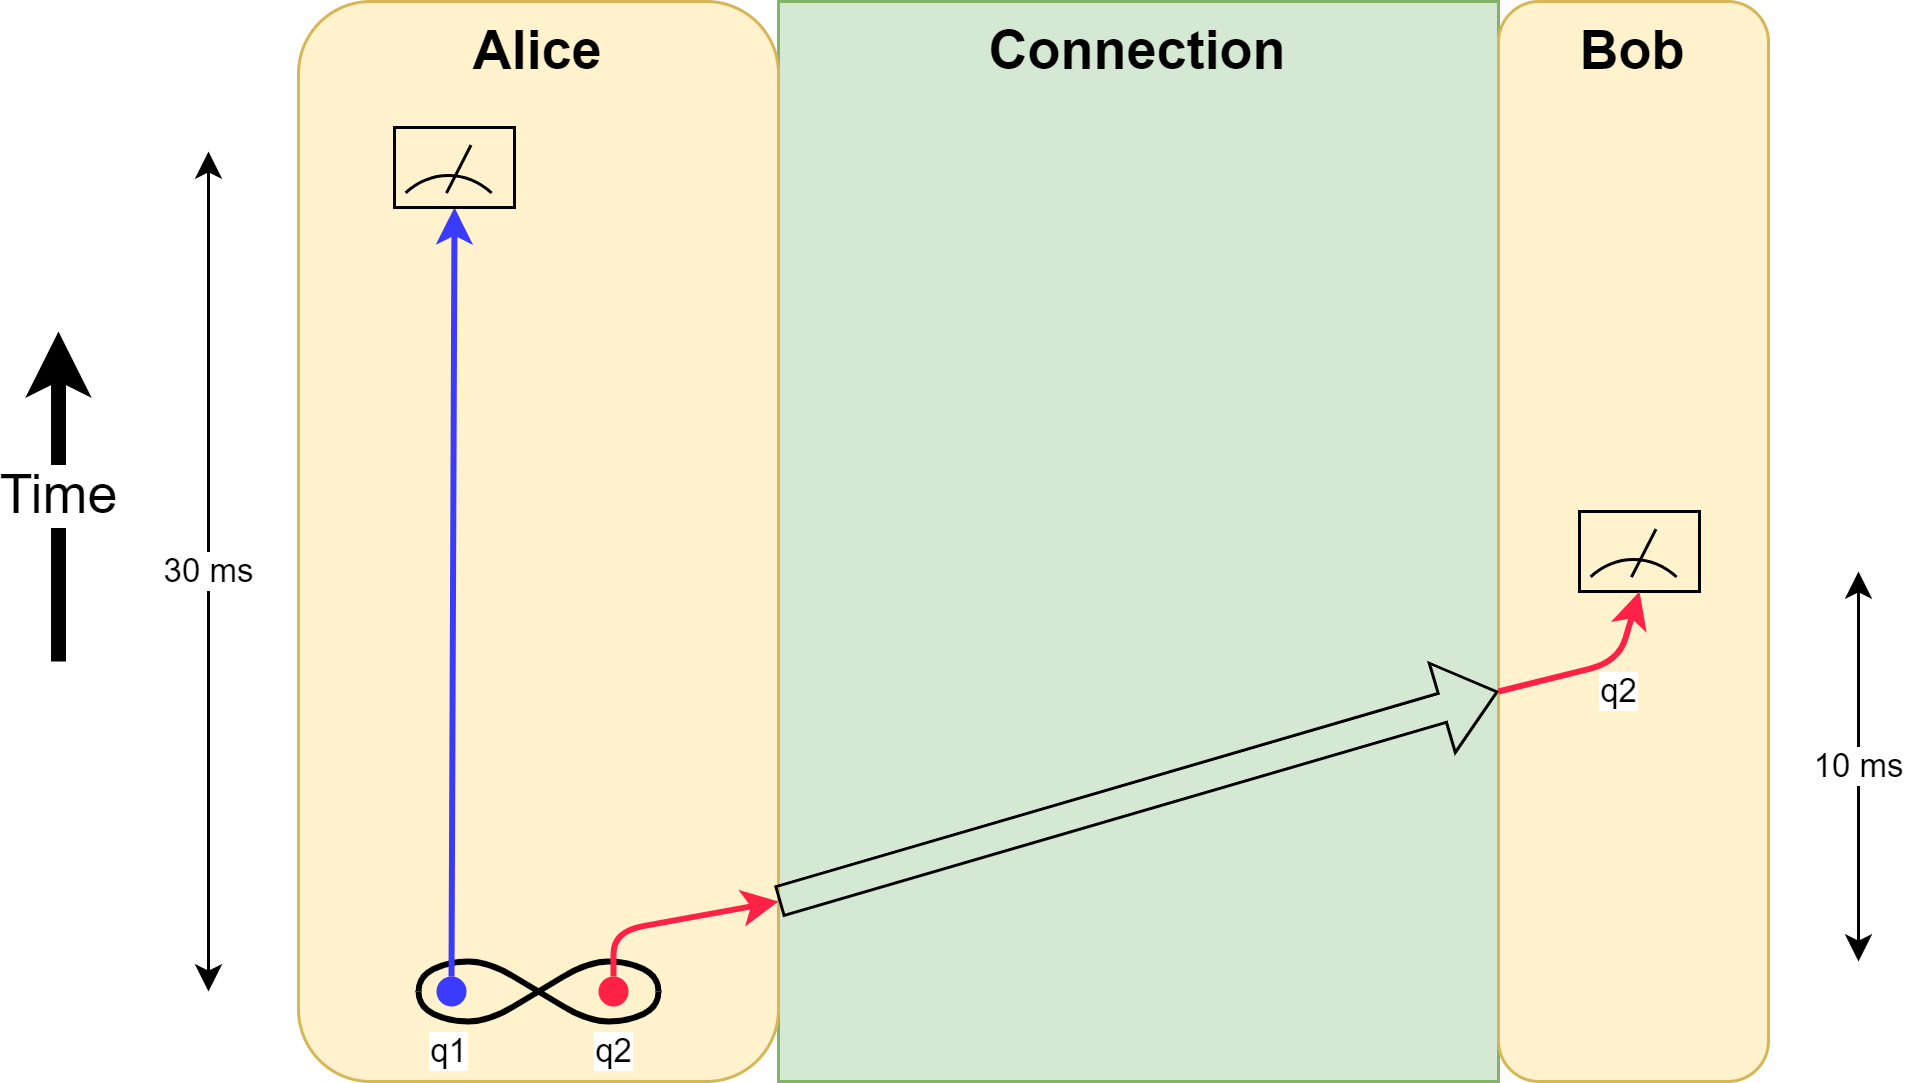

The diagram above was exported from draw.io. Its source (the exported page's mxGraphModel, read from the mxfile embedded in the PNG):
<mxGraphModel dx="1434" dy="844" grid="1" gridSize="10" guides="1" tooltips="1" connect="1" arrows="1" fold="1" page="1" pageScale="1" pageWidth="850" pageHeight="1100" math="0" shadow="0">
  <root>
    <mxCell id="0" />
    <mxCell id="1" parent="0" />
    <mxCell id="4o--R_nZZqnb6s41lNps-13" value="Connection" style="rounded=0;whiteSpace=wrap;html=1;verticalAlign=top;fontStyle=1;fontSize=18;fillColor=#d5e8d4;strokeColor=#82b366;" parent="1" vertex="1">
      <mxGeometry x="280" y="280" width="240" height="360" as="geometry" />
    </mxCell>
    <mxCell id="4o--R_nZZqnb6s41lNps-1" value="Alice" style="rounded=1;whiteSpace=wrap;html=1;verticalAlign=top;fontSize=18;fontStyle=1;fillColor=#fff2cc;strokeColor=#d6b656;movable=0;resizable=0;rotatable=0;deletable=0;editable=0;locked=1;connectable=0;" parent="1" vertex="1">
      <mxGeometry x="120" y="280" width="160" height="360" as="geometry" />
    </mxCell>
    <mxCell id="4o--R_nZZqnb6s41lNps-2" value="Bob" style="rounded=1;whiteSpace=wrap;html=1;verticalAlign=top;fontSize=18;fontStyle=1;fillColor=#fff2cc;strokeColor=#d6b656;movable=1;resizable=1;rotatable=1;deletable=1;editable=1;locked=0;connectable=1;" parent="1" vertex="1">
      <mxGeometry x="520" y="280" width="90" height="360" as="geometry" />
    </mxCell>
    <mxCell id="4o--R_nZZqnb6s41lNps-5" value="10 ms" style="endArrow=classic;startArrow=classic;html=1;rounded=0;" parent="1" edge="1">
      <mxGeometry width="50" height="50" relative="1" as="geometry">
        <mxPoint x="640" y="600" as="sourcePoint" />
        <mxPoint x="640" y="470" as="targetPoint" />
      </mxGeometry>
    </mxCell>
    <mxCell id="4o--R_nZZqnb6s41lNps-10" value="Time" style="endArrow=classic;html=1;rounded=0;fontSize=18;strokeWidth=5;" parent="1" edge="1">
      <mxGeometry width="50" height="50" relative="1" as="geometry">
        <mxPoint x="40" y="500" as="sourcePoint" />
        <mxPoint x="40" y="390" as="targetPoint" />
      </mxGeometry>
    </mxCell>
    <mxCell id="4o--R_nZZqnb6s41lNps-15" value="" style="shape=flexArrow;endArrow=classic;html=1;rounded=0;fontSize=13;" parent="1" edge="1">
      <mxGeometry width="50" height="50" relative="1" as="geometry">
        <mxPoint x="280" y="580" as="sourcePoint" />
        <mxPoint x="520" y="510" as="targetPoint" />
      </mxGeometry>
    </mxCell>
    <mxCell id="4o--R_nZZqnb6s41lNps-32" value="" style="group" parent="1" vertex="1" connectable="0">
      <mxGeometry x="160" y="600" width="80" height="20" as="geometry" />
    </mxCell>
    <mxCell id="4o--R_nZZqnb6s41lNps-22" value="" style="curved=1;endArrow=none;html=1;rounded=0;endFill=0;strokeWidth=2;strokeColor=default;" parent="4o--R_nZZqnb6s41lNps-32" edge="1">
      <mxGeometry width="50" height="50" relative="1" as="geometry">
        <mxPoint y="10" as="sourcePoint" />
        <mxPoint x="80" y="10" as="targetPoint" />
        <Array as="points">
          <mxPoint y="5" />
          <mxPoint x="10" />
          <mxPoint x="23.333333333333332" />
          <mxPoint x="40" y="10" />
          <mxPoint x="56.666666666666664" y="20" />
          <mxPoint x="70" y="20" />
          <mxPoint x="80" y="15" />
        </Array>
      </mxGeometry>
    </mxCell>
    <mxCell id="4o--R_nZZqnb6s41lNps-27" value="" style="group" parent="4o--R_nZZqnb6s41lNps-32" vertex="1" connectable="0">
      <mxGeometry width="80" height="20" as="geometry" />
    </mxCell>
    <mxCell id="4o--R_nZZqnb6s41lNps-23" value="" style="curved=1;endArrow=none;html=1;rounded=0;endFill=0;strokeWidth=2;" parent="4o--R_nZZqnb6s41lNps-27" edge="1">
      <mxGeometry width="50" height="50" relative="1" as="geometry">
        <mxPoint y="10" as="sourcePoint" />
        <mxPoint x="80" y="10" as="targetPoint" />
        <Array as="points">
          <mxPoint y="15" />
          <mxPoint x="10" y="20" />
          <mxPoint x="23.333333333333332" y="20" />
          <mxPoint x="40" y="10" />
          <mxPoint x="56.666666666666664" />
          <mxPoint x="70" />
          <mxPoint x="80" y="5" />
        </Array>
      </mxGeometry>
    </mxCell>
    <mxCell id="4o--R_nZZqnb6s41lNps-35" value="" style="ellipse;whiteSpace=wrap;html=1;aspect=fixed;fillColor=#3B3BFF;strokeColor=none;" parent="4o--R_nZZqnb6s41lNps-27" vertex="1">
      <mxGeometry x="6" y="5" width="10" height="10" as="geometry" />
    </mxCell>
    <mxCell id="4o--R_nZZqnb6s41lNps-42" value="" style="ellipse;whiteSpace=wrap;html=1;aspect=fixed;fillColor=#FF2146;strokeColor=none;" parent="4o--R_nZZqnb6s41lNps-27" vertex="1">
      <mxGeometry x="60" y="5" width="10" height="10" as="geometry" />
    </mxCell>
    <mxCell id="4o--R_nZZqnb6s41lNps-34" value="q1" style="endArrow=classic;html=1;strokeWidth=2;rounded=0;exitX=0.5;exitY=0;exitDx=0;exitDy=0;entryX=0.5;entryY=1;entryDx=0;entryDy=0;strokeColor=#3B3BFF;endFill=1;" parent="1" source="4o--R_nZZqnb6s41lNps-35" target="4o--R_nZZqnb6s41lNps-40" edge="1">
      <mxGeometry x="-1" y="25" width="50" height="50" relative="1" as="geometry">
        <mxPoint x="180" y="580" as="sourcePoint" />
        <mxPoint x="170" y="350" as="targetPoint" />
        <mxPoint x="24" y="25" as="offset" />
      </mxGeometry>
    </mxCell>
    <mxCell id="4o--R_nZZqnb6s41lNps-38" value="" style="group" parent="1" vertex="1" connectable="0">
      <mxGeometry x="145" y="322" width="50" height="80" as="geometry" />
    </mxCell>
    <mxCell id="4o--R_nZZqnb6s41lNps-39" value="" style="endArrow=none;html=1;rounded=0;movable=1;resizable=1;rotatable=1;deletable=1;editable=1;locked=0;connectable=1;" parent="4o--R_nZZqnb6s41lNps-38" edge="1">
      <mxGeometry width="50" height="50" relative="1" as="geometry">
        <mxPoint x="24.318181818181753" y="21.866666666666674" as="sourcePoint" />
        <mxPoint x="32.5" y="5.866666666666667" as="targetPoint" />
      </mxGeometry>
    </mxCell>
    <mxCell id="4o--R_nZZqnb6s41lNps-40" value="" style="rounded=0;whiteSpace=wrap;html=1;fillColor=none;" parent="4o--R_nZZqnb6s41lNps-38" vertex="1">
      <mxGeometry x="7" width="40" height="26.66666666666667" as="geometry" />
    </mxCell>
    <mxCell id="4o--R_nZZqnb6s41lNps-41" value="" style="verticalLabelPosition=bottom;verticalAlign=top;html=1;shape=mxgraph.basic.arc;startAngle=0.903048623289098;endAngle=0.09759498071365454;" parent="4o--R_nZZqnb6s41lNps-38" vertex="1">
      <mxGeometry y="16" width="50" height="64" as="geometry" />
    </mxCell>
    <mxCell id="4o--R_nZZqnb6s41lNps-43" value="q2" style="endArrow=classic;html=1;strokeWidth=2;rounded=1;exitX=0.5;exitY=0;exitDx=0;exitDy=0;strokeColor=#FF2146;endFill=1;" parent="1" source="4o--R_nZZqnb6s41lNps-42" edge="1">
      <mxGeometry x="-1" y="-25" width="50" height="50" relative="1" as="geometry">
        <mxPoint x="130" y="560" as="sourcePoint" />
        <mxPoint x="280" y="580" as="targetPoint" />
        <Array as="points">
          <mxPoint x="225" y="590" />
        </Array>
        <mxPoint x="-25" y="25" as="offset" />
      </mxGeometry>
    </mxCell>
    <mxCell id="4o--R_nZZqnb6s41lNps-44" value="30 ms" style="endArrow=classic;startArrow=classic;html=1;rounded=0;" parent="1" edge="1">
      <mxGeometry width="50" height="50" relative="1" as="geometry">
        <mxPoint x="90" y="610" as="sourcePoint" />
        <mxPoint x="90" y="330" as="targetPoint" />
      </mxGeometry>
    </mxCell>
    <mxCell id="4o--R_nZZqnb6s41lNps-45" value="" style="group" parent="1" vertex="1" connectable="0">
      <mxGeometry x="540" y="450" width="50" height="80" as="geometry" />
    </mxCell>
    <mxCell id="4o--R_nZZqnb6s41lNps-46" value="" style="endArrow=none;html=1;rounded=0;movable=1;resizable=1;rotatable=1;deletable=1;editable=1;locked=0;connectable=1;" parent="4o--R_nZZqnb6s41lNps-45" edge="1">
      <mxGeometry width="50" height="50" relative="1" as="geometry">
        <mxPoint x="24.318181818181753" y="21.866666666666674" as="sourcePoint" />
        <mxPoint x="32.5" y="5.866666666666667" as="targetPoint" />
      </mxGeometry>
    </mxCell>
    <mxCell id="4o--R_nZZqnb6s41lNps-47" value="" style="rounded=0;whiteSpace=wrap;html=1;fillColor=none;" parent="4o--R_nZZqnb6s41lNps-45" vertex="1">
      <mxGeometry x="7" width="40" height="26.66666666666667" as="geometry" />
    </mxCell>
    <mxCell id="4o--R_nZZqnb6s41lNps-48" value="" style="verticalLabelPosition=bottom;verticalAlign=top;html=1;shape=mxgraph.basic.arc;startAngle=0.903048623289098;endAngle=0.09759498071365454;" parent="4o--R_nZZqnb6s41lNps-45" vertex="1">
      <mxGeometry y="16" width="50" height="64" as="geometry" />
    </mxCell>
    <mxCell id="4o--R_nZZqnb6s41lNps-49" value="q2" style="endArrow=classic;html=1;strokeWidth=2;rounded=1;strokeColor=#FF2146;entryX=0.5;entryY=1;entryDx=0;entryDy=0;endFill=1;" parent="1" target="4o--R_nZZqnb6s41lNps-47" edge="1">
      <mxGeometry x="0.1832" y="-10" width="50" height="50" relative="1" as="geometry">
        <mxPoint x="520" y="510" as="sourcePoint" />
        <mxPoint x="592.5" y="490" as="targetPoint" />
        <Array as="points">
          <mxPoint x="560" y="500" />
        </Array>
        <mxPoint as="offset" />
      </mxGeometry>
    </mxCell>
  </root>
</mxGraphModel>